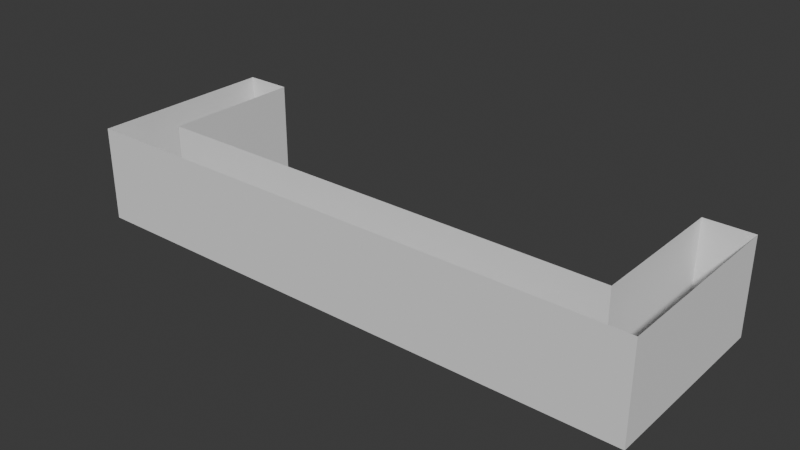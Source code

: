 # Source: RoadSegmentModel.blend  (saved by Blender 4.1.24; exported with 4.5.12 LTS)
import bpy
from mathutils import Matrix  # noqa: F401  (used for matrix-valued properties, if any)

bpy.ops.wm.read_factory_settings(use_empty=True)
scene = bpy.context.scene
scene.name = 'Scene'

# ---- collections
col_collection = bpy.data.collections.new('Collection'); scene.collection.children.link(col_collection)

# ---- world
world_world = bpy.data.worlds.new('World'); scene.world = world_world
world_world.use_nodes = True; world_world.node_tree.nodes.clear()
_N = world_world.node_tree.nodes; _L = world_world.node_tree.links
n0 = _N.new('ShaderNodeOutputWorld'); n0.name = 'World Output'; n0.location = (300, 300)
n1 = _N.new('ShaderNodeBackground'); n1.name = 'Background'; n1.location = (10, 300)
n1.inputs[0].default_value = (0.05088, 0.05088, 0.05088, 1.0)
_L.new(n1.outputs[0], n0.inputs[0])
n0.is_active_output = True
world_world.color = (0.05088, 0.05088, 0.05088)
world_world.use_sun_shadow = False
world_world.sun_shadow_jitter_overblur = 0.0

# ---- meshes
me_cube_001 = bpy.data.meshes.new('Cube.001')
me_cube_001.from_pydata([(12.0, 2.0, -2.0), (12.0, -4.133e-07, -2.0), (12.0, 2.0, 2.0), (12.0, -3.02e-07, 2.0), (10.0, -3.02e-07, 2.0), (10.0, 2.0, 2.0), (10.0, -4.133e-07, -2.0), (10.0, 2.0, -2.0), (0.0, -4.133e-07, -2.0), (0.0, 2.0, -2.0), (0.0, -3.02e-07, 2.0), (0.0, 2.0, 2.0), (12.0, 8.0, -2.0), (10.0, 8.0, -2.0), (12.0, 8.0, 2.0), (10.0, 8.0, 2.0)], [], [(2, 0, 12, 14), (8, 6, 4, 10), (4, 6, 1, 3), (7, 9, 11, 5), (13, 15, 14, 12), (1, 0, 2, 3), (7, 5, 15, 13)])
_uv = me_cube_001.uv_layers.new(name='UVMap')
_uv.uv.foreach_set('vector', [0.625, 0.75, 0.625, 0.5, 0.625, 0.5, 0.625, 0.75, 0.25, 0.5, 0.375, 0.5, 0.375, 0.75, 0.25, 0.75, 0.375, 0.75, 0.375, 0.5, 0.375, 0.5, 0.375, 0.75, 0.625, 0.5, 0.75, 0.5, 0.75, 0.75, 0.625, 0.75, 0.625, 0.5, 0.625, 0.75, 0.625, 0.75, 0.625, 0.5, 0.375, 0.5, 0.625, 0.5, 0.625, 0.75, 0.375, 0.75, 0.625, 0.5, 0.625, 0.75, 0.625, 0.75, 0.625, 0.5])
me_cube_001.update()

# ---- objects
ob_cube = bpy.data.objects.new('Cube', me_cube_001)

# ---- transforms, parenting, visibility, modifiers, constraints
ob_cube.location = (0.0, 0.0, 0.0)
_m = ob_cube.modifiers.new('Mirror', 'MIRROR')
_m.use_clip = True

# ---- collection membership
col_collection.objects.link(ob_cube)

# ---- scene / render settings (as saved in the file)
scene.frame_start = 1; scene.frame_end = 250; scene.frame_set(1)
scene.render.engine = 'BLENDER_EEVEE_NEXT'
scene.cycles.sampling_pattern = 'TABULATED_SOBOL'
scene.eevee.ray_tracing_options.trace_max_roughness = 0.0
bpy.context.view_layer.update()

# ---- added for rendering (the .blend has no active camera and no usable light): camera, sun
cam_auto = bpy.data.cameras.new('AutoCamera')
cam_auto.lens = 50.0
cam_auto.sensor_width = 36.0
cam_auto.clip_end = 1000.0
ob_auto_camera = bpy.data.objects.new('AutoCamera', cam_auto)
scene.collection.objects.link(ob_auto_camera)
ob_auto_camera.location = (23.6973, -24.4368, 18.9578)
ob_auto_camera.rotation_euler = (1.09748, -7.21219e-08, 0.694738)
scene.camera = ob_auto_camera
light_auto_sun = bpy.data.lights.new('AutoSun', 'SUN')
light_auto_sun.energy = 3.0
light_auto_sun.angle = 0.0523599
ob_auto_sun = bpy.data.objects.new('AutoSun', light_auto_sun)
scene.collection.objects.link(ob_auto_sun)
ob_auto_sun.rotation_euler = (0.872665, 0.174533, 0.523599)
bpy.context.view_layer.update()

